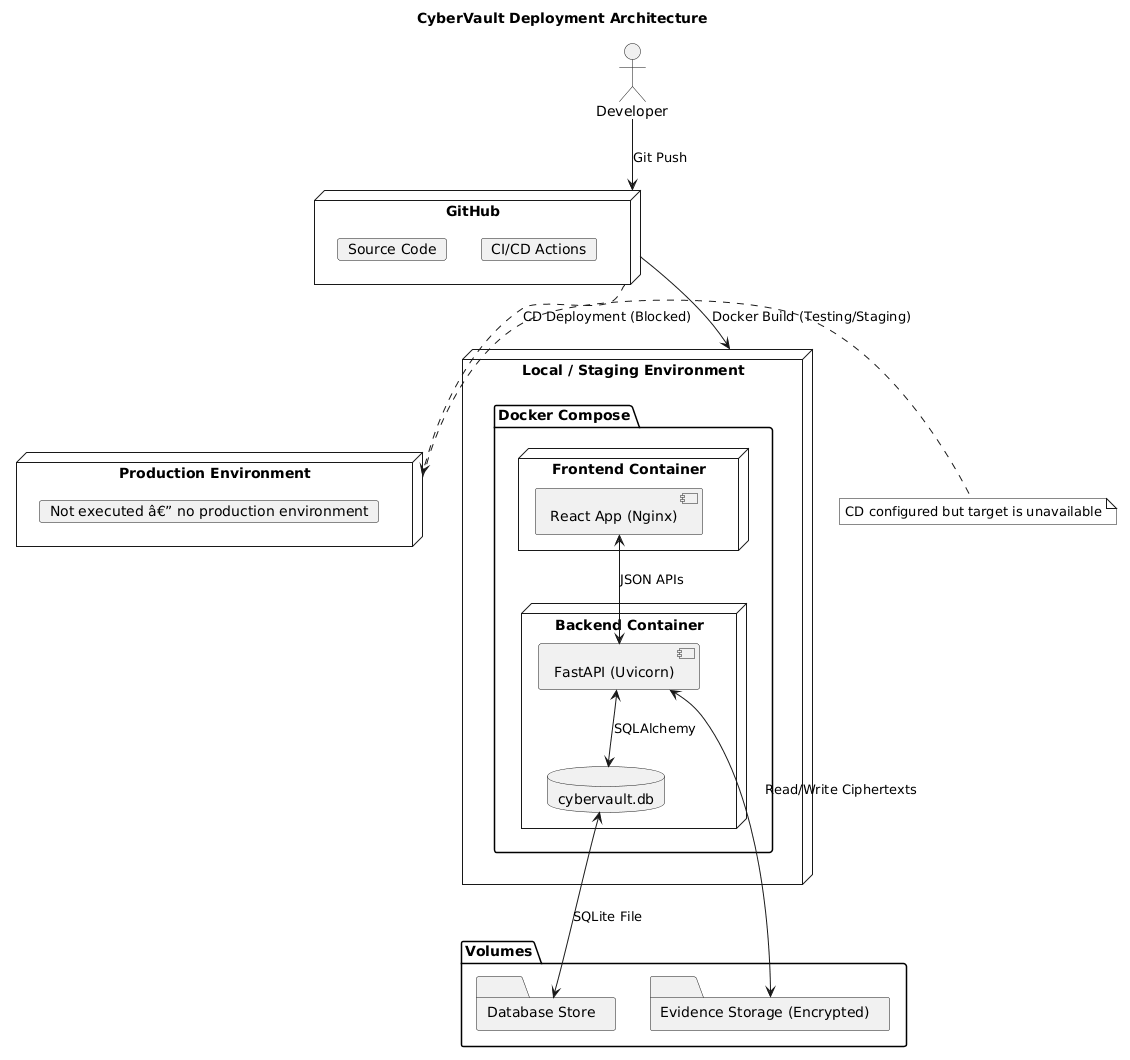

The diagram above was rendered by PlantUML. Its source (embedded in the PNG):
@startuml
skinparam monochrome true
title CyberVault Deployment Architecture

actor "Developer" as dev
node "GitHub" as github {
  card "Source Code"
  card "CI/CD Actions"
}

node "Local / Staging Environment" as staging {
  package "Docker Compose" {
    node "Frontend Container" {
      component "React App (Nginx)" as react
    }
    node "Backend Container" {
      component "FastAPI (Uvicorn)" as fastapi
      database "cybervault.db" as sql
    }
  }
}

node "Production Environment" as prod {
  card "Not executed â€” no production environment" as no_prod
}

folder "Volumes" {
  folder "Evidence Storage (Encrypted)" as e_store
  folder "Database Store" as d_store
}

dev --> github : Git Push
github --> staging : Docker Build (Testing/Staging)
github ..> prod : CD Deployment (Blocked)

react <--> fastapi : JSON APIs
fastapi <--> sql : SQLAlchemy
fastapi <--> e_store : Read/Write Ciphertexts
sql <--> d_store : SQLite File

note right of prod : CD configured but target is unavailable
@enduml